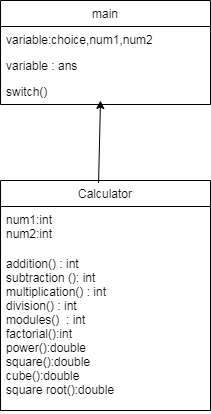

The diagram above was exported from draw.io. Its source (the exported page's mxGraphModel, read from the mxfile embedded in the PNG):
<mxGraphModel dx="868" dy="425" grid="1" gridSize="10" guides="1" tooltips="1" connect="1" arrows="1" fold="1" page="1" pageScale="1" pageWidth="850" pageHeight="1100" math="0" shadow="0">
  <root>
    <mxCell id="0" />
    <mxCell id="1" parent="0" />
    <mxCell id="JXMVw1c0tZUx33e92qMg-1" value="main" style="swimlane;fontStyle=0;childLayout=stackLayout;horizontal=1;startSize=26;horizontalStack=0;resizeParent=1;resizeParentMax=0;resizeLast=0;collapsible=1;marginBottom=0;" parent="1" vertex="1">
      <mxGeometry x="370" y="30" width="210" height="104" as="geometry" />
    </mxCell>
    <mxCell id="JXMVw1c0tZUx33e92qMg-2" value="variable:choice,num1,num2" style="text;strokeColor=none;fillColor=none;align=left;verticalAlign=top;spacingLeft=4;spacingRight=4;overflow=hidden;rotatable=0;points=[[0,0.5],[1,0.5]];portConstraint=eastwest;" parent="JXMVw1c0tZUx33e92qMg-1" vertex="1">
      <mxGeometry y="26" width="210" height="26" as="geometry" />
    </mxCell>
    <mxCell id="JXMVw1c0tZUx33e92qMg-3" value="variable : ans" style="text;strokeColor=none;fillColor=none;align=left;verticalAlign=top;spacingLeft=4;spacingRight=4;overflow=hidden;rotatable=0;points=[[0,0.5],[1,0.5]];portConstraint=eastwest;" parent="JXMVw1c0tZUx33e92qMg-1" vertex="1">
      <mxGeometry y="52" width="210" height="26" as="geometry" />
    </mxCell>
    <mxCell id="JXMVw1c0tZUx33e92qMg-4" value="switch()" style="text;strokeColor=none;fillColor=none;align=left;verticalAlign=top;spacingLeft=4;spacingRight=4;overflow=hidden;rotatable=0;points=[[0,0.5],[1,0.5]];portConstraint=eastwest;" parent="JXMVw1c0tZUx33e92qMg-1" vertex="1">
      <mxGeometry y="78" width="210" height="26" as="geometry" />
    </mxCell>
    <mxCell id="JXMVw1c0tZUx33e92qMg-10" value="Calculator" style="swimlane;fontStyle=0;childLayout=stackLayout;horizontal=1;startSize=26;horizontalStack=0;resizeParent=1;resizeParentMax=0;resizeLast=0;collapsible=1;marginBottom=0;" parent="1" vertex="1">
      <mxGeometry x="370" y="210" width="210" height="230" as="geometry" />
    </mxCell>
    <mxCell id="JXMVw1c0tZUx33e92qMg-12" value="num1:int&#10;num2:int" style="text;strokeColor=none;fillColor=none;align=left;verticalAlign=top;spacingLeft=4;spacingRight=4;overflow=hidden;rotatable=0;points=[[0,0.5],[1,0.5]];portConstraint=eastwest;" parent="JXMVw1c0tZUx33e92qMg-10" vertex="1">
      <mxGeometry y="26" width="210" height="44" as="geometry" />
    </mxCell>
    <mxCell id="JXMVw1c0tZUx33e92qMg-13" value="addition() : int &#10;subtraction (): int&#10;multiplication() : int&#10;division() : int&#10;modules()  : int&#10;factorial():int&#10;power():double&#10;square():double&#10;cube():double&#10;square root():double&#10;&#10;" style="text;strokeColor=none;fillColor=none;align=left;verticalAlign=top;spacingLeft=4;spacingRight=4;overflow=hidden;rotatable=0;points=[[0,0.5],[1,0.5]];portConstraint=eastwest;" parent="JXMVw1c0tZUx33e92qMg-10" vertex="1">
      <mxGeometry y="70" width="210" height="160" as="geometry" />
    </mxCell>
    <mxCell id="JXMVw1c0tZUx33e92qMg-14" value="" style="endArrow=classic;html=1;exitX=0.467;exitY=0.011;exitDx=0;exitDy=0;exitPerimeter=0;" parent="1" edge="1" source="JXMVw1c0tZUx33e92qMg-10">
      <mxGeometry width="50" height="50" relative="1" as="geometry">
        <mxPoint x="438" y="210" as="sourcePoint" />
        <mxPoint x="470" y="130" as="targetPoint" />
      </mxGeometry>
    </mxCell>
  </root>
</mxGraphModel>